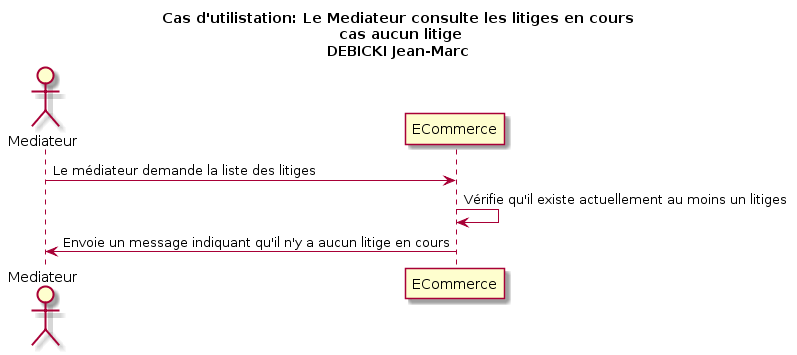

The diagram above was rendered by PlantUML. Its source (embedded in the PNG):
@startuml
title Cas d'utilistation: Le Mediateur consulte les litiges en cours\n cas aucun litige\nDEBICKI Jean-Marc

actor Mediateur as v
participant ECommerce as e

v -> e: Le médiateur demande la liste des litiges
e -> e: Vérifie qu'il existe actuellement au moins un litiges
v <- e: Envoie un message indiquant qu'il n'y a aucun litige en cours
@enduml